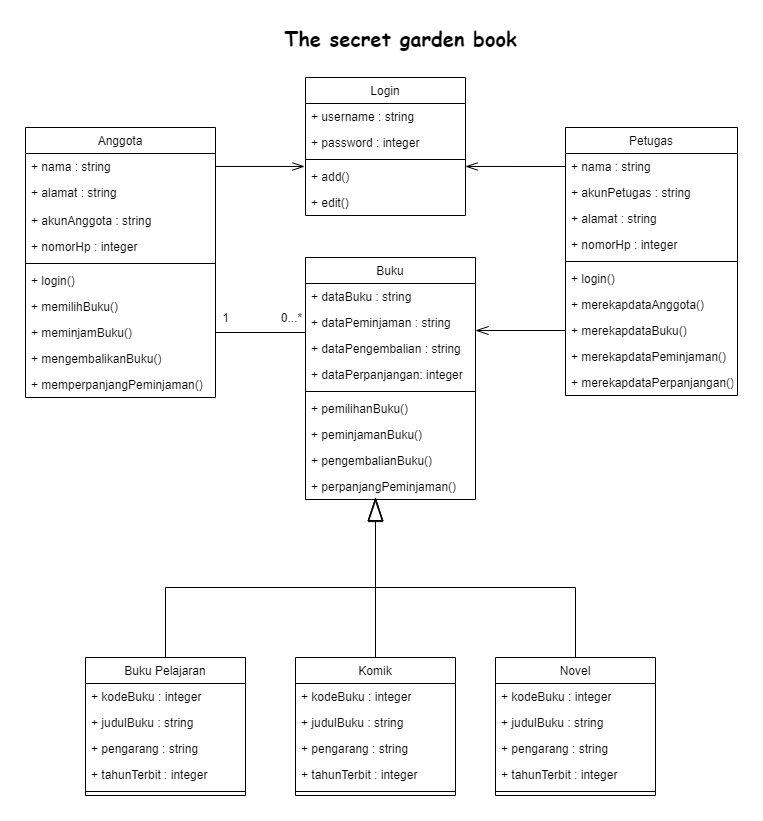

The diagram above was exported from draw.io. Its source (the exported page's mxGraphModel, read from the mxfile embedded in the PNG):
<mxGraphModel dx="852" dy="486" grid="1" gridSize="10" guides="1" tooltips="1" connect="1" arrows="1" fold="1" page="1" pageScale="1" pageWidth="827" pageHeight="1169" math="0" shadow="0">
  <root>
    <mxCell id="WIyWlLk6GJQsqaUBKTNV-0" />
    <mxCell id="WIyWlLk6GJQsqaUBKTNV-1" parent="WIyWlLk6GJQsqaUBKTNV-0" />
    <mxCell id="zkfFHV4jXpPFQw0GAbJ--0" value="Anggota" style="swimlane;fontStyle=0;align=center;verticalAlign=top;childLayout=stackLayout;horizontal=1;startSize=26;horizontalStack=0;resizeParent=1;resizeLast=0;collapsible=1;marginBottom=0;rounded=0;shadow=0;strokeWidth=1;" parent="WIyWlLk6GJQsqaUBKTNV-1" vertex="1">
      <mxGeometry x="50" y="150" width="190" height="270" as="geometry">
        <mxRectangle x="230" y="140" width="160" height="26" as="alternateBounds" />
      </mxGeometry>
    </mxCell>
    <mxCell id="zkfFHV4jXpPFQw0GAbJ--1" value="+ nama : string&#10;" style="text;align=left;verticalAlign=top;spacingLeft=4;spacingRight=4;overflow=hidden;rotatable=0;points=[[0,0.5],[1,0.5]];portConstraint=eastwest;" parent="zkfFHV4jXpPFQw0GAbJ--0" vertex="1">
      <mxGeometry y="26" width="190" height="26" as="geometry" />
    </mxCell>
    <mxCell id="qLMLYTvnFFbzTDf8bgsO-19" value="+ alamat : string&#10;" style="text;align=left;verticalAlign=top;spacingLeft=4;spacingRight=4;overflow=hidden;rotatable=0;points=[[0,0.5],[1,0.5]];portConstraint=eastwest;" vertex="1" parent="zkfFHV4jXpPFQw0GAbJ--0">
      <mxGeometry y="52" width="190" height="28" as="geometry" />
    </mxCell>
    <mxCell id="qLMLYTvnFFbzTDf8bgsO-20" value="+ akunAnggota : string&#10;" style="text;align=left;verticalAlign=top;spacingLeft=4;spacingRight=4;overflow=hidden;rotatable=0;points=[[0,0.5],[1,0.5]];portConstraint=eastwest;" vertex="1" parent="zkfFHV4jXpPFQw0GAbJ--0">
      <mxGeometry y="80" width="190" height="26" as="geometry" />
    </mxCell>
    <mxCell id="qLMLYTvnFFbzTDf8bgsO-21" value="+ nomorHp : integer&#10;" style="text;align=left;verticalAlign=top;spacingLeft=4;spacingRight=4;overflow=hidden;rotatable=0;points=[[0,0.5],[1,0.5]];portConstraint=eastwest;" vertex="1" parent="zkfFHV4jXpPFQw0GAbJ--0">
      <mxGeometry y="106" width="190" height="26" as="geometry" />
    </mxCell>
    <mxCell id="zkfFHV4jXpPFQw0GAbJ--4" value="" style="line;html=1;strokeWidth=1;align=left;verticalAlign=middle;spacingTop=-1;spacingLeft=3;spacingRight=3;rotatable=0;labelPosition=right;points=[];portConstraint=eastwest;" parent="zkfFHV4jXpPFQw0GAbJ--0" vertex="1">
      <mxGeometry y="132" width="190" height="8" as="geometry" />
    </mxCell>
    <mxCell id="qLMLYTvnFFbzTDf8bgsO-23" value="+ login()" style="text;align=left;verticalAlign=top;spacingLeft=4;spacingRight=4;overflow=hidden;rotatable=0;points=[[0,0.5],[1,0.5]];portConstraint=eastwest;" vertex="1" parent="zkfFHV4jXpPFQw0GAbJ--0">
      <mxGeometry y="140" width="190" height="26" as="geometry" />
    </mxCell>
    <mxCell id="zkfFHV4jXpPFQw0GAbJ--5" value="+ memilihBuku()" style="text;align=left;verticalAlign=top;spacingLeft=4;spacingRight=4;overflow=hidden;rotatable=0;points=[[0,0.5],[1,0.5]];portConstraint=eastwest;" parent="zkfFHV4jXpPFQw0GAbJ--0" vertex="1">
      <mxGeometry y="166" width="190" height="26" as="geometry" />
    </mxCell>
    <mxCell id="qLMLYTvnFFbzTDf8bgsO-24" value="+ meminjamBuku()" style="text;align=left;verticalAlign=top;spacingLeft=4;spacingRight=4;overflow=hidden;rotatable=0;points=[[0,0.5],[1,0.5]];portConstraint=eastwest;" vertex="1" parent="zkfFHV4jXpPFQw0GAbJ--0">
      <mxGeometry y="192" width="190" height="26" as="geometry" />
    </mxCell>
    <mxCell id="qLMLYTvnFFbzTDf8bgsO-25" value="+ mengembalikanBuku()" style="text;align=left;verticalAlign=top;spacingLeft=4;spacingRight=4;overflow=hidden;rotatable=0;points=[[0,0.5],[1,0.5]];portConstraint=eastwest;" vertex="1" parent="zkfFHV4jXpPFQw0GAbJ--0">
      <mxGeometry y="218" width="190" height="26" as="geometry" />
    </mxCell>
    <mxCell id="qLMLYTvnFFbzTDf8bgsO-26" value="+ memperpanjangPeminjaman()" style="text;align=left;verticalAlign=top;spacingLeft=4;spacingRight=4;overflow=hidden;rotatable=0;points=[[0,0.5],[1,0.5]];portConstraint=eastwest;" vertex="1" parent="zkfFHV4jXpPFQw0GAbJ--0">
      <mxGeometry y="244" width="190" height="26" as="geometry" />
    </mxCell>
    <mxCell id="zkfFHV4jXpPFQw0GAbJ--6" value="Login" style="swimlane;fontStyle=0;align=center;verticalAlign=top;childLayout=stackLayout;horizontal=1;startSize=26;horizontalStack=0;resizeParent=1;resizeLast=0;collapsible=1;marginBottom=0;rounded=0;shadow=0;strokeWidth=1;" parent="WIyWlLk6GJQsqaUBKTNV-1" vertex="1">
      <mxGeometry x="330" y="100" width="160" height="138" as="geometry">
        <mxRectangle x="130" y="380" width="160" height="26" as="alternateBounds" />
      </mxGeometry>
    </mxCell>
    <mxCell id="zkfFHV4jXpPFQw0GAbJ--7" value="+ username : string" style="text;align=left;verticalAlign=top;spacingLeft=4;spacingRight=4;overflow=hidden;rotatable=0;points=[[0,0.5],[1,0.5]];portConstraint=eastwest;" parent="zkfFHV4jXpPFQw0GAbJ--6" vertex="1">
      <mxGeometry y="26" width="160" height="26" as="geometry" />
    </mxCell>
    <mxCell id="zkfFHV4jXpPFQw0GAbJ--8" value="+ password : integer" style="text;align=left;verticalAlign=top;spacingLeft=4;spacingRight=4;overflow=hidden;rotatable=0;points=[[0,0.5],[1,0.5]];portConstraint=eastwest;rounded=0;shadow=0;html=0;" parent="zkfFHV4jXpPFQw0GAbJ--6" vertex="1">
      <mxGeometry y="52" width="160" height="26" as="geometry" />
    </mxCell>
    <mxCell id="zkfFHV4jXpPFQw0GAbJ--9" value="" style="line;html=1;strokeWidth=1;align=left;verticalAlign=middle;spacingTop=-1;spacingLeft=3;spacingRight=3;rotatable=0;labelPosition=right;points=[];portConstraint=eastwest;" parent="zkfFHV4jXpPFQw0GAbJ--6" vertex="1">
      <mxGeometry y="78" width="160" height="8" as="geometry" />
    </mxCell>
    <mxCell id="zkfFHV4jXpPFQw0GAbJ--11" value="+ add()" style="text;align=left;verticalAlign=top;spacingLeft=4;spacingRight=4;overflow=hidden;rotatable=0;points=[[0,0.5],[1,0.5]];portConstraint=eastwest;" parent="zkfFHV4jXpPFQw0GAbJ--6" vertex="1">
      <mxGeometry y="86" width="160" height="26" as="geometry" />
    </mxCell>
    <mxCell id="qLMLYTvnFFbzTDf8bgsO-30" value="+ edit()" style="text;align=left;verticalAlign=top;spacingLeft=4;spacingRight=4;overflow=hidden;rotatable=0;points=[[0,0.5],[1,0.5]];portConstraint=eastwest;" vertex="1" parent="zkfFHV4jXpPFQw0GAbJ--6">
      <mxGeometry y="112" width="160" height="26" as="geometry" />
    </mxCell>
    <mxCell id="zkfFHV4jXpPFQw0GAbJ--13" value="Buku" style="swimlane;fontStyle=0;align=center;verticalAlign=top;childLayout=stackLayout;horizontal=1;startSize=26;horizontalStack=0;resizeParent=1;resizeLast=0;collapsible=1;marginBottom=0;rounded=0;shadow=0;strokeWidth=1;" parent="WIyWlLk6GJQsqaUBKTNV-1" vertex="1">
      <mxGeometry x="330" y="280" width="170" height="242" as="geometry">
        <mxRectangle x="340" y="380" width="170" height="26" as="alternateBounds" />
      </mxGeometry>
    </mxCell>
    <mxCell id="zkfFHV4jXpPFQw0GAbJ--14" value="+ dataBuku : string" style="text;align=left;verticalAlign=top;spacingLeft=4;spacingRight=4;overflow=hidden;rotatable=0;points=[[0,0.5],[1,0.5]];portConstraint=eastwest;" parent="zkfFHV4jXpPFQw0GAbJ--13" vertex="1">
      <mxGeometry y="26" width="170" height="26" as="geometry" />
    </mxCell>
    <mxCell id="qLMLYTvnFFbzTDf8bgsO-31" value="+ dataPeminjaman : string" style="text;align=left;verticalAlign=top;spacingLeft=4;spacingRight=4;overflow=hidden;rotatable=0;points=[[0,0.5],[1,0.5]];portConstraint=eastwest;" vertex="1" parent="zkfFHV4jXpPFQw0GAbJ--13">
      <mxGeometry y="52" width="170" height="26" as="geometry" />
    </mxCell>
    <mxCell id="qLMLYTvnFFbzTDf8bgsO-32" value="+ dataPengembalian : string" style="text;align=left;verticalAlign=top;spacingLeft=4;spacingRight=4;overflow=hidden;rotatable=0;points=[[0,0.5],[1,0.5]];portConstraint=eastwest;" vertex="1" parent="zkfFHV4jXpPFQw0GAbJ--13">
      <mxGeometry y="78" width="170" height="26" as="geometry" />
    </mxCell>
    <mxCell id="qLMLYTvnFFbzTDf8bgsO-33" value="+ dataPerpanjangan: integer" style="text;align=left;verticalAlign=top;spacingLeft=4;spacingRight=4;overflow=hidden;rotatable=0;points=[[0,0.5],[1,0.5]];portConstraint=eastwest;" vertex="1" parent="zkfFHV4jXpPFQw0GAbJ--13">
      <mxGeometry y="104" width="170" height="26" as="geometry" />
    </mxCell>
    <mxCell id="zkfFHV4jXpPFQw0GAbJ--15" value="" style="line;html=1;strokeWidth=1;align=left;verticalAlign=middle;spacingTop=-1;spacingLeft=3;spacingRight=3;rotatable=0;labelPosition=right;points=[];portConstraint=eastwest;" parent="zkfFHV4jXpPFQw0GAbJ--13" vertex="1">
      <mxGeometry y="130" width="170" height="8" as="geometry" />
    </mxCell>
    <mxCell id="qLMLYTvnFFbzTDf8bgsO-34" value="+ pemilihanBuku()" style="text;align=left;verticalAlign=top;spacingLeft=4;spacingRight=4;overflow=hidden;rotatable=0;points=[[0,0.5],[1,0.5]];portConstraint=eastwest;" vertex="1" parent="zkfFHV4jXpPFQw0GAbJ--13">
      <mxGeometry y="138" width="170" height="26" as="geometry" />
    </mxCell>
    <mxCell id="qLMLYTvnFFbzTDf8bgsO-36" value="+ peminjamanBuku()" style="text;align=left;verticalAlign=top;spacingLeft=4;spacingRight=4;overflow=hidden;rotatable=0;points=[[0,0.5],[1,0.5]];portConstraint=eastwest;" vertex="1" parent="zkfFHV4jXpPFQw0GAbJ--13">
      <mxGeometry y="164" width="170" height="26" as="geometry" />
    </mxCell>
    <mxCell id="qLMLYTvnFFbzTDf8bgsO-35" value="+ pengembalianBuku()" style="text;align=left;verticalAlign=top;spacingLeft=4;spacingRight=4;overflow=hidden;rotatable=0;points=[[0,0.5],[1,0.5]];portConstraint=eastwest;" vertex="1" parent="zkfFHV4jXpPFQw0GAbJ--13">
      <mxGeometry y="190" width="170" height="26" as="geometry" />
    </mxCell>
    <mxCell id="qLMLYTvnFFbzTDf8bgsO-37" value="+ perpanjangPeminjaman()" style="text;align=left;verticalAlign=top;spacingLeft=4;spacingRight=4;overflow=hidden;rotatable=0;points=[[0,0.5],[1,0.5]];portConstraint=eastwest;" vertex="1" parent="zkfFHV4jXpPFQw0GAbJ--13">
      <mxGeometry y="216" width="170" height="26" as="geometry" />
    </mxCell>
    <mxCell id="zkfFHV4jXpPFQw0GAbJ--17" value="Petugas" style="swimlane;fontStyle=0;align=center;verticalAlign=top;childLayout=stackLayout;horizontal=1;startSize=26;horizontalStack=0;resizeParent=1;resizeLast=0;collapsible=1;marginBottom=0;rounded=0;shadow=0;strokeWidth=1;" parent="WIyWlLk6GJQsqaUBKTNV-1" vertex="1">
      <mxGeometry x="590" y="150" width="172" height="268" as="geometry">
        <mxRectangle x="550" y="140" width="160" height="26" as="alternateBounds" />
      </mxGeometry>
    </mxCell>
    <mxCell id="zkfFHV4jXpPFQw0GAbJ--18" value="+ nama : string" style="text;align=left;verticalAlign=top;spacingLeft=4;spacingRight=4;overflow=hidden;rotatable=0;points=[[0,0.5],[1,0.5]];portConstraint=eastwest;" parent="zkfFHV4jXpPFQw0GAbJ--17" vertex="1">
      <mxGeometry y="26" width="172" height="26" as="geometry" />
    </mxCell>
    <mxCell id="zkfFHV4jXpPFQw0GAbJ--19" value="+ akunPetugas : string" style="text;align=left;verticalAlign=top;spacingLeft=4;spacingRight=4;overflow=hidden;rotatable=0;points=[[0,0.5],[1,0.5]];portConstraint=eastwest;rounded=0;shadow=0;html=0;" parent="zkfFHV4jXpPFQw0GAbJ--17" vertex="1">
      <mxGeometry y="52" width="172" height="26" as="geometry" />
    </mxCell>
    <mxCell id="zkfFHV4jXpPFQw0GAbJ--20" value="+ alamat : string" style="text;align=left;verticalAlign=top;spacingLeft=4;spacingRight=4;overflow=hidden;rotatable=0;points=[[0,0.5],[1,0.5]];portConstraint=eastwest;rounded=0;shadow=0;html=0;" parent="zkfFHV4jXpPFQw0GAbJ--17" vertex="1">
      <mxGeometry y="78" width="172" height="26" as="geometry" />
    </mxCell>
    <mxCell id="zkfFHV4jXpPFQw0GAbJ--21" value="+ nomorHp : integer" style="text;align=left;verticalAlign=top;spacingLeft=4;spacingRight=4;overflow=hidden;rotatable=0;points=[[0,0.5],[1,0.5]];portConstraint=eastwest;rounded=0;shadow=0;html=0;" parent="zkfFHV4jXpPFQw0GAbJ--17" vertex="1">
      <mxGeometry y="104" width="172" height="26" as="geometry" />
    </mxCell>
    <mxCell id="zkfFHV4jXpPFQw0GAbJ--23" value="" style="line;html=1;strokeWidth=1;align=left;verticalAlign=middle;spacingTop=-1;spacingLeft=3;spacingRight=3;rotatable=0;labelPosition=right;points=[];portConstraint=eastwest;" parent="zkfFHV4jXpPFQw0GAbJ--17" vertex="1">
      <mxGeometry y="130" width="172" height="8" as="geometry" />
    </mxCell>
    <mxCell id="zkfFHV4jXpPFQw0GAbJ--24" value="+ login()" style="text;align=left;verticalAlign=top;spacingLeft=4;spacingRight=4;overflow=hidden;rotatable=0;points=[[0,0.5],[1,0.5]];portConstraint=eastwest;" parent="zkfFHV4jXpPFQw0GAbJ--17" vertex="1">
      <mxGeometry y="138" width="172" height="26" as="geometry" />
    </mxCell>
    <mxCell id="zkfFHV4jXpPFQw0GAbJ--25" value="+ merekapdataAnggota()" style="text;align=left;verticalAlign=top;spacingLeft=4;spacingRight=4;overflow=hidden;rotatable=0;points=[[0,0.5],[1,0.5]];portConstraint=eastwest;" parent="zkfFHV4jXpPFQw0GAbJ--17" vertex="1">
      <mxGeometry y="164" width="172" height="26" as="geometry" />
    </mxCell>
    <mxCell id="qLMLYTvnFFbzTDf8bgsO-28" value="+ merekapdataBuku()" style="text;align=left;verticalAlign=top;spacingLeft=4;spacingRight=4;overflow=hidden;rotatable=0;points=[[0,0.5],[1,0.5]];portConstraint=eastwest;" vertex="1" parent="zkfFHV4jXpPFQw0GAbJ--17">
      <mxGeometry y="190" width="172" height="26" as="geometry" />
    </mxCell>
    <mxCell id="qLMLYTvnFFbzTDf8bgsO-29" value="+ merekapdataPeminjaman()" style="text;align=left;verticalAlign=top;spacingLeft=4;spacingRight=4;overflow=hidden;rotatable=0;points=[[0,0.5],[1,0.5]];portConstraint=eastwest;" vertex="1" parent="zkfFHV4jXpPFQw0GAbJ--17">
      <mxGeometry y="216" width="172" height="26" as="geometry" />
    </mxCell>
    <mxCell id="qLMLYTvnFFbzTDf8bgsO-55" value="+ merekapdataPerpanjangan()" style="text;align=left;verticalAlign=top;spacingLeft=4;spacingRight=4;overflow=hidden;rotatable=0;points=[[0,0.5],[1,0.5]];portConstraint=eastwest;" vertex="1" parent="zkfFHV4jXpPFQw0GAbJ--17">
      <mxGeometry y="242" width="172" height="26" as="geometry" />
    </mxCell>
    <mxCell id="qLMLYTvnFFbzTDf8bgsO-54" style="edgeStyle=orthogonalEdgeStyle;rounded=0;orthogonalLoop=1;jettySize=auto;html=1;endArrow=blockThin;endFill=0;endSize=21;strokeWidth=1;" edge="1" parent="WIyWlLk6GJQsqaUBKTNV-1" source="qLMLYTvnFFbzTDf8bgsO-0">
      <mxGeometry relative="1" as="geometry">
        <mxPoint x="400" y="520" as="targetPoint" />
        <Array as="points">
          <mxPoint x="600" y="610" />
          <mxPoint x="400" y="610" />
        </Array>
      </mxGeometry>
    </mxCell>
    <mxCell id="qLMLYTvnFFbzTDf8bgsO-0" value="Novel" style="swimlane;fontStyle=0;align=center;verticalAlign=top;childLayout=stackLayout;horizontal=1;startSize=26;horizontalStack=0;resizeParent=1;resizeLast=0;collapsible=1;marginBottom=0;rounded=0;shadow=0;strokeWidth=1;" vertex="1" parent="WIyWlLk6GJQsqaUBKTNV-1">
      <mxGeometry x="520" y="680" width="160" height="138" as="geometry">
        <mxRectangle x="130" y="380" width="160" height="26" as="alternateBounds" />
      </mxGeometry>
    </mxCell>
    <mxCell id="qLMLYTvnFFbzTDf8bgsO-38" value="+ kodeBuku : integer" style="text;align=left;verticalAlign=top;spacingLeft=4;spacingRight=4;overflow=hidden;rotatable=0;points=[[0,0.5],[1,0.5]];portConstraint=eastwest;" vertex="1" parent="qLMLYTvnFFbzTDf8bgsO-0">
      <mxGeometry y="26" width="160" height="26" as="geometry" />
    </mxCell>
    <mxCell id="qLMLYTvnFFbzTDf8bgsO-39" value="+ judulBuku : string" style="text;align=left;verticalAlign=top;spacingLeft=4;spacingRight=4;overflow=hidden;rotatable=0;points=[[0,0.5],[1,0.5]];portConstraint=eastwest;" vertex="1" parent="qLMLYTvnFFbzTDf8bgsO-0">
      <mxGeometry y="52" width="160" height="26" as="geometry" />
    </mxCell>
    <mxCell id="qLMLYTvnFFbzTDf8bgsO-40" value="+ pengarang : string" style="text;align=left;verticalAlign=top;spacingLeft=4;spacingRight=4;overflow=hidden;rotatable=0;points=[[0,0.5],[1,0.5]];portConstraint=eastwest;" vertex="1" parent="qLMLYTvnFFbzTDf8bgsO-0">
      <mxGeometry y="78" width="160" height="26" as="geometry" />
    </mxCell>
    <mxCell id="qLMLYTvnFFbzTDf8bgsO-41" value="+ tahunTerbit : integer" style="text;align=left;verticalAlign=top;spacingLeft=4;spacingRight=4;overflow=hidden;rotatable=0;points=[[0,0.5],[1,0.5]];portConstraint=eastwest;" vertex="1" parent="qLMLYTvnFFbzTDf8bgsO-0">
      <mxGeometry y="104" width="160" height="26" as="geometry" />
    </mxCell>
    <mxCell id="qLMLYTvnFFbzTDf8bgsO-3" value="" style="line;html=1;strokeWidth=1;align=left;verticalAlign=middle;spacingTop=-1;spacingLeft=3;spacingRight=3;rotatable=0;labelPosition=right;points=[];portConstraint=eastwest;" vertex="1" parent="qLMLYTvnFFbzTDf8bgsO-0">
      <mxGeometry y="130" width="160" height="8" as="geometry" />
    </mxCell>
    <mxCell id="qLMLYTvnFFbzTDf8bgsO-52" style="edgeStyle=orthogonalEdgeStyle;rounded=0;orthogonalLoop=1;jettySize=auto;html=1;exitX=0.5;exitY=0;exitDx=0;exitDy=0;endArrow=blockThin;endFill=0;strokeWidth=1;endSize=21;" edge="1" parent="WIyWlLk6GJQsqaUBKTNV-1" source="qLMLYTvnFFbzTDf8bgsO-6">
      <mxGeometry relative="1" as="geometry">
        <mxPoint x="400" y="520" as="targetPoint" />
      </mxGeometry>
    </mxCell>
    <mxCell id="qLMLYTvnFFbzTDf8bgsO-6" value="Komik" style="swimlane;fontStyle=0;align=center;verticalAlign=top;childLayout=stackLayout;horizontal=1;startSize=26;horizontalStack=0;resizeParent=1;resizeLast=0;collapsible=1;marginBottom=0;rounded=0;shadow=0;strokeWidth=1;" vertex="1" parent="WIyWlLk6GJQsqaUBKTNV-1">
      <mxGeometry x="320" y="680" width="160" height="138" as="geometry">
        <mxRectangle x="130" y="380" width="160" height="26" as="alternateBounds" />
      </mxGeometry>
    </mxCell>
    <mxCell id="qLMLYTvnFFbzTDf8bgsO-46" value="+ kodeBuku : integer" style="text;align=left;verticalAlign=top;spacingLeft=4;spacingRight=4;overflow=hidden;rotatable=0;points=[[0,0.5],[1,0.5]];portConstraint=eastwest;" vertex="1" parent="qLMLYTvnFFbzTDf8bgsO-6">
      <mxGeometry y="26" width="160" height="26" as="geometry" />
    </mxCell>
    <mxCell id="qLMLYTvnFFbzTDf8bgsO-47" value="+ judulBuku : string" style="text;align=left;verticalAlign=top;spacingLeft=4;spacingRight=4;overflow=hidden;rotatable=0;points=[[0,0.5],[1,0.5]];portConstraint=eastwest;" vertex="1" parent="qLMLYTvnFFbzTDf8bgsO-6">
      <mxGeometry y="52" width="160" height="26" as="geometry" />
    </mxCell>
    <mxCell id="qLMLYTvnFFbzTDf8bgsO-48" value="+ pengarang : string" style="text;align=left;verticalAlign=top;spacingLeft=4;spacingRight=4;overflow=hidden;rotatable=0;points=[[0,0.5],[1,0.5]];portConstraint=eastwest;" vertex="1" parent="qLMLYTvnFFbzTDf8bgsO-6">
      <mxGeometry y="78" width="160" height="26" as="geometry" />
    </mxCell>
    <mxCell id="qLMLYTvnFFbzTDf8bgsO-49" value="+ tahunTerbit : integer" style="text;align=left;verticalAlign=top;spacingLeft=4;spacingRight=4;overflow=hidden;rotatable=0;points=[[0,0.5],[1,0.5]];portConstraint=eastwest;" vertex="1" parent="qLMLYTvnFFbzTDf8bgsO-6">
      <mxGeometry y="104" width="160" height="26" as="geometry" />
    </mxCell>
    <mxCell id="qLMLYTvnFFbzTDf8bgsO-9" value="" style="line;html=1;strokeWidth=1;align=left;verticalAlign=middle;spacingTop=-1;spacingLeft=3;spacingRight=3;rotatable=0;labelPosition=right;points=[];portConstraint=eastwest;" vertex="1" parent="qLMLYTvnFFbzTDf8bgsO-6">
      <mxGeometry y="130" width="160" height="8" as="geometry" />
    </mxCell>
    <mxCell id="qLMLYTvnFFbzTDf8bgsO-51" style="edgeStyle=orthogonalEdgeStyle;rounded=0;orthogonalLoop=1;jettySize=auto;html=1;exitX=0.5;exitY=0;exitDx=0;exitDy=0;endArrow=blockThin;endFill=0;endSize=20;" edge="1" parent="WIyWlLk6GJQsqaUBKTNV-1" source="qLMLYTvnFFbzTDf8bgsO-12" target="qLMLYTvnFFbzTDf8bgsO-37">
      <mxGeometry relative="1" as="geometry">
        <Array as="points">
          <mxPoint x="190" y="610" />
          <mxPoint x="400" y="610" />
        </Array>
      </mxGeometry>
    </mxCell>
    <mxCell id="qLMLYTvnFFbzTDf8bgsO-12" value="Buku Pelajaran" style="swimlane;fontStyle=0;align=center;verticalAlign=top;childLayout=stackLayout;horizontal=1;startSize=26;horizontalStack=0;resizeParent=1;resizeLast=0;collapsible=1;marginBottom=0;rounded=0;shadow=0;strokeWidth=1;" vertex="1" parent="WIyWlLk6GJQsqaUBKTNV-1">
      <mxGeometry x="110" y="680" width="160" height="138" as="geometry">
        <mxRectangle x="130" y="380" width="160" height="26" as="alternateBounds" />
      </mxGeometry>
    </mxCell>
    <mxCell id="qLMLYTvnFFbzTDf8bgsO-42" value="+ kodeBuku : integer" style="text;align=left;verticalAlign=top;spacingLeft=4;spacingRight=4;overflow=hidden;rotatable=0;points=[[0,0.5],[1,0.5]];portConstraint=eastwest;" vertex="1" parent="qLMLYTvnFFbzTDf8bgsO-12">
      <mxGeometry y="26" width="160" height="26" as="geometry" />
    </mxCell>
    <mxCell id="qLMLYTvnFFbzTDf8bgsO-43" value="+ judulBuku : string" style="text;align=left;verticalAlign=top;spacingLeft=4;spacingRight=4;overflow=hidden;rotatable=0;points=[[0,0.5],[1,0.5]];portConstraint=eastwest;" vertex="1" parent="qLMLYTvnFFbzTDf8bgsO-12">
      <mxGeometry y="52" width="160" height="26" as="geometry" />
    </mxCell>
    <mxCell id="qLMLYTvnFFbzTDf8bgsO-44" value="+ pengarang : string" style="text;align=left;verticalAlign=top;spacingLeft=4;spacingRight=4;overflow=hidden;rotatable=0;points=[[0,0.5],[1,0.5]];portConstraint=eastwest;" vertex="1" parent="qLMLYTvnFFbzTDf8bgsO-12">
      <mxGeometry y="78" width="160" height="26" as="geometry" />
    </mxCell>
    <mxCell id="qLMLYTvnFFbzTDf8bgsO-45" value="+ tahunTerbit : integer" style="text;align=left;verticalAlign=top;spacingLeft=4;spacingRight=4;overflow=hidden;rotatable=0;points=[[0,0.5],[1,0.5]];portConstraint=eastwest;" vertex="1" parent="qLMLYTvnFFbzTDf8bgsO-12">
      <mxGeometry y="104" width="160" height="26" as="geometry" />
    </mxCell>
    <mxCell id="qLMLYTvnFFbzTDf8bgsO-15" value="" style="line;html=1;strokeWidth=1;align=left;verticalAlign=middle;spacingTop=-1;spacingLeft=3;spacingRight=3;rotatable=0;labelPosition=right;points=[];portConstraint=eastwest;" vertex="1" parent="qLMLYTvnFFbzTDf8bgsO-12">
      <mxGeometry y="130" width="160" height="8" as="geometry" />
    </mxCell>
    <mxCell id="qLMLYTvnFFbzTDf8bgsO-18" value="&lt;font size=&quot;1&quot; face=&quot;Comic Sans MS&quot;&gt;&lt;b style=&quot;font-size: 20px&quot;&gt;The secret garden book&lt;/b&gt;&lt;/font&gt;" style="text;html=1;align=center;verticalAlign=middle;resizable=0;points=[];autosize=1;" vertex="1" parent="WIyWlLk6GJQsqaUBKTNV-1">
      <mxGeometry x="300" y="50" width="250" height="20" as="geometry" />
    </mxCell>
    <mxCell id="qLMLYTvnFFbzTDf8bgsO-56" style="edgeStyle=orthogonalEdgeStyle;rounded=0;orthogonalLoop=1;jettySize=auto;html=1;entryX=-0.006;entryY=0.115;entryDx=0;entryDy=0;entryPerimeter=0;endArrow=openThin;endFill=0;endSize=10;strokeWidth=1;" edge="1" parent="WIyWlLk6GJQsqaUBKTNV-1" source="zkfFHV4jXpPFQw0GAbJ--1" target="zkfFHV4jXpPFQw0GAbJ--11">
      <mxGeometry relative="1" as="geometry" />
    </mxCell>
    <mxCell id="qLMLYTvnFFbzTDf8bgsO-57" style="edgeStyle=orthogonalEdgeStyle;rounded=0;orthogonalLoop=1;jettySize=auto;html=1;exitX=0;exitY=0.5;exitDx=0;exitDy=0;entryX=1;entryY=0.115;entryDx=0;entryDy=0;entryPerimeter=0;endArrow=openThin;endFill=0;endSize=10;strokeWidth=1;" edge="1" parent="WIyWlLk6GJQsqaUBKTNV-1" source="zkfFHV4jXpPFQw0GAbJ--18" target="zkfFHV4jXpPFQw0GAbJ--11">
      <mxGeometry relative="1" as="geometry" />
    </mxCell>
    <mxCell id="qLMLYTvnFFbzTDf8bgsO-58" style="edgeStyle=orthogonalEdgeStyle;rounded=0;orthogonalLoop=1;jettySize=auto;html=1;exitX=1;exitY=0.5;exitDx=0;exitDy=0;entryX=0;entryY=0.885;entryDx=0;entryDy=0;entryPerimeter=0;endArrow=none;endFill=0;endSize=10;strokeWidth=1;" edge="1" parent="WIyWlLk6GJQsqaUBKTNV-1" source="qLMLYTvnFFbzTDf8bgsO-24" target="qLMLYTvnFFbzTDf8bgsO-31">
      <mxGeometry relative="1" as="geometry" />
    </mxCell>
    <mxCell id="qLMLYTvnFFbzTDf8bgsO-59" value="1" style="text;html=1;align=center;verticalAlign=middle;resizable=0;points=[];autosize=1;" vertex="1" parent="WIyWlLk6GJQsqaUBKTNV-1">
      <mxGeometry x="240" y="330" width="20" height="20" as="geometry" />
    </mxCell>
    <mxCell id="qLMLYTvnFFbzTDf8bgsO-60" value="0...*" style="text;html=1;align=center;verticalAlign=middle;resizable=0;points=[];autosize=1;" vertex="1" parent="WIyWlLk6GJQsqaUBKTNV-1">
      <mxGeometry x="296" y="330" width="40" height="20" as="geometry" />
    </mxCell>
    <mxCell id="qLMLYTvnFFbzTDf8bgsO-61" style="edgeStyle=orthogonalEdgeStyle;rounded=0;orthogonalLoop=1;jettySize=auto;html=1;exitX=0;exitY=0.5;exitDx=0;exitDy=0;entryX=1;entryY=0.808;entryDx=0;entryDy=0;entryPerimeter=0;endArrow=openThin;endFill=0;endSize=11;strokeWidth=1;" edge="1" parent="WIyWlLk6GJQsqaUBKTNV-1" source="qLMLYTvnFFbzTDf8bgsO-28" target="qLMLYTvnFFbzTDf8bgsO-31">
      <mxGeometry relative="1" as="geometry" />
    </mxCell>
  </root>
</mxGraphModel>